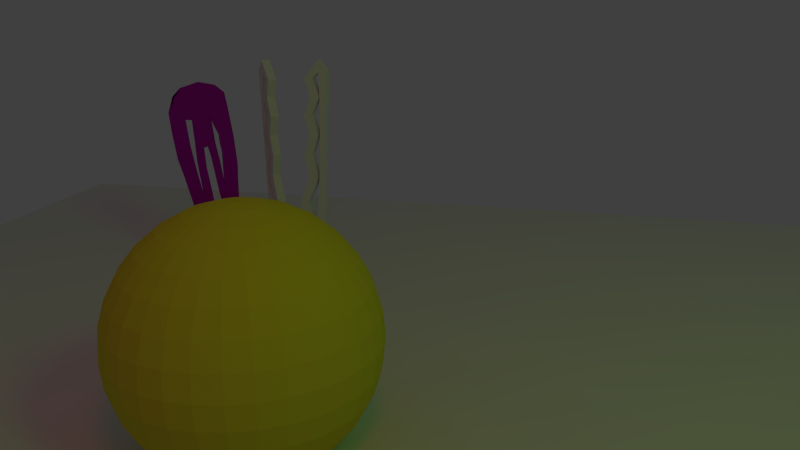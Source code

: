 # Source: szene8.blend  (saved by Blender 2.76.0; exported with 4.5.12 LTS)
import bpy
from mathutils import Matrix  # noqa: F401  (used for matrix-valued properties, if any)

bpy.ops.wm.read_factory_settings(use_empty=True)
scene = bpy.context.scene
scene.name = 'Scene'

# ---- collections
col_collection_1 = bpy.data.collections.new('Collection 1'); scene.collection.children.link(col_collection_1)

# ---- materials (node trees are filled in below, after node groups)
mat_material_004 = bpy.data.materials.new('Material.004')
mat_material_004.alpha_threshold = 0.0
mat_material_004.roughness = 0.5
mat_material_003 = bpy.data.materials.new('Material.003')
mat_material_003.alpha_threshold = 0.0
mat_material_003.roughness = 0.5
mat_material_001 = bpy.data.materials.new('Material.001')
mat_material_001.alpha_threshold = 0.0
mat_material_001.diffuse_color = (0.8, 0.6744, 0.05042, 1.0)
mat_material_001.roughness = 0.5
mat_material_000 = bpy.data.materials.new('Material.000')
mat_material_000.alpha_threshold = 0.0
mat_material_000.roughness = 0.5

# ---- material node trees
mat_material_004.use_nodes = True; mat_material_004.node_tree.nodes.clear()
_N = mat_material_004.node_tree.nodes; _L = mat_material_004.node_tree.links
n0 = _N.new('ShaderNodeOutputMaterial'); n0.name = 'Material Output'; n0.location = (300, 300)
n1 = _N.new('ShaderNodeEmission'); n1.name = 'Emission'; n1.location = (10, 300)
n1.inputs[0].default_value = (0.01782, 0.8, 0.005779, 1.0)
n1.inputs[1].default_value = 5.0
_L.new(n1.outputs[0], n0.inputs[0])
n0.is_active_output = True
mat_material_003.use_nodes = True; mat_material_003.node_tree.nodes.clear()
_N = mat_material_003.node_tree.nodes; _L = mat_material_003.node_tree.links
n0 = _N.new('ShaderNodeOutputMaterial'); n0.name = 'Material Output'; n0.location = (300, 300)
n1 = _N.new('ShaderNodeEmission'); n1.name = 'Emission'; n1.location = (10, 300)
n1.inputs[0].default_value = (0.8, 0.03548, 0.0125, 1.0)
n1.inputs[1].default_value = 5.0
_L.new(n1.outputs[0], n0.inputs[0])
n0.is_active_output = True
mat_material_000.use_nodes = True; mat_material_000.node_tree.nodes.clear()
_N = mat_material_000.node_tree.nodes; _L = mat_material_000.node_tree.links
n0 = _N.new('ShaderNodeOutputMaterial'); n0.name = 'Material Output'; n0.location = (300, 300)
n1 = _N.new('ShaderNodeRGB'); n1.name = 'RGB'; n1.location = (-180, 300)
n1.outputs[0].default_value = (0.7874, 0.08396, 0.6914, 1.0)
n2 = _N.new('ShaderNodeBsdfGlass'); n2.name = 'Glass BSDF'; n2.location = (10, 300)
n2.distribution = 'BECKMANN'
n2.inputs[2].default_value = 1.45
n3 = _N.new('ShaderNodeBsdfAnisotropic'); n3.name = 'Glossy BSDF'; n3.location = (100, 200)
n3.distribution = 'GGX'
n3.inputs[1].default_value = 0.4472
_L.new(n2.outputs[0], n0.inputs[0])
_L.new(n1.outputs[0], n2.inputs[0])
_L.new(n3.outputs[0], n0.inputs[1])
n0.is_active_output = True

# ---- world
world_world = bpy.data.worlds.new('World'); scene.world = world_world
world_world.color = (0.05088, 0.05088, 0.05088)
world_world.use_sun_shadow = False
world_world.sun_shadow_jitter_overblur = 0.0
world_world.cycles.sampling_method = 'MANUAL'
world_world.cycles.sample_map_resolution = 256

# ---- cameras
cam_camera = bpy.data.cameras.new('Camera')
cam_camera.clip_end = 100.0
cam_camera.lens = 35.0
cam_camera.sensor_width = 32.0
cam_camera.sensor_height = 18.0
cam_camera.ortho_scale = 7.314
cam_camera.dof.focus_distance = 0.0

# ---- meshes
me_plane_006 = bpy.data.meshes.new('Plane.006')
me_plane_006.from_pydata([(-1.0, -1.0, 0.0), (1.0, -0.1683, -0.08393), (-1.0, -0.1871, 0.0), (1.0, -0.1683, 0.0), (-0.8985, -0.2743, 0.0), (1.0, -0.1011, 0.0), (-0.822, -0.04363, 2.384e-07), (-0.6462, -0.09715, 2.384e-07), (-0.4606, -0.0269, -2.384e-07), (-0.2725, -0.07968, 0.0), (-0.08074, -0.01265, 0.0), (0.1313, -0.05672, 2.384e-07), (0.3903, 0.04699, -2.384e-07), (0.5975, -0.003609, -2.384e-07), (0.7923, 0.1171, -2.384e-07), (0.8918, 0.03192, -2.384e-07), (0.6861, -0.05953, 2.384e-07), (0.6287, -0.1009, -2.384e-07), (0.3978, -0.03651, 0.0), (0.2042, -0.1291, 2.384e-07), (0.1366, -0.1459, 0.0), (-0.09168, -0.09985, -2.384e-07), (-0.2796, -0.1652, 4.768e-07), (-0.4816, -0.1105, 4.768e-07), (-0.6509, -0.1878, 0.0), (-0.8245, -0.124, 0.0), (-0.8876, -0.1913, 0.0), (-0.5099, -0.1917, 0.0), (0.0093, -0.1719, 0.0), (0.8924, -0.1008, 0.0), (-0.8985, -0.2743, -0.08393), (-1.0, -0.1871, -0.08393), (1.0, -0.1011, -0.08393), (-0.822, -0.04363, -0.08393), (-0.6462, -0.09715, -0.08393), (-0.4606, -0.0269, -0.08393), (-0.2725, -0.07968, -0.08393), (-0.08074, -0.01265, -0.08393), (0.1313, -0.05672, -0.08393), (0.3903, 0.04699, -0.08393), (0.5975, -0.003609, -0.08393), (0.7923, 0.1171, -0.08393), (0.8918, 0.03192, -0.08393), (0.6861, -0.05953, -0.08393), (0.6287, -0.1009, -0.08393), (0.3978, -0.03651, -0.08393), (0.2042, -0.1291, -0.08393), (0.1366, -0.1459, -0.08393), (-0.09168, -0.09985, -0.08393), (-0.2796, -0.1652, -0.08393), (-0.4816, -0.1105, -0.08393), (-0.6509, -0.1878, -0.08393), (-0.8245, -0.124, -0.08393), (-0.8876, -0.1913, -0.08393), (-0.5099, -0.1917, -0.08393), (0.0093, -0.1719, -0.08393), (0.8924, -0.1008, -0.08393)], [], [(2, 6, 7, 8, 9, 10, 11, 12, 13, 14, 15, 16, 17, 18, 19, 20, 21, 22, 23, 24, 25, 26, 27, 28, 29, 5, 3, 4), (31, 30, 1, 32, 56, 55, 54, 53, 52, 51, 50, 49, 48, 47, 46, 45, 44, 43, 42, 41, 40, 39, 38, 37, 36, 35, 34, 33), (10, 9, 36, 37), (24, 23, 50, 51), (11, 10, 37, 38), (25, 24, 51, 52), (12, 11, 38, 39), (26, 25, 52, 53), (13, 12, 39, 40), (27, 26, 53, 54), (14, 13, 40, 41), (28, 27, 54, 55), (15, 14, 41, 42), (29, 28, 55, 56), (16, 15, 42, 43), (4, 3, 1, 30), (5, 29, 56, 32), (17, 16, 43, 44), (2, 4, 30, 31), (18, 17, 44, 45), (3, 5, 32, 1), (19, 18, 45, 46), (6, 2, 31, 33), (20, 19, 46, 47), (7, 6, 33, 34), (21, 20, 47, 48), (8, 7, 34, 35), (22, 21, 48, 49), (9, 8, 35, 36), (23, 22, 49, 50)])
me_plane_006.use_remesh_preserve_volume = False
me_plane_006.use_remesh_preserve_attributes = False
me_plane_006.use_mirror_vertex_groups = False
me_plane_006.update()
me_plane_002 = bpy.data.meshes.new('Plane.002')
me_plane_002.from_pydata([(-1.0, -1.0, 0.0), (1.0, -1.0, 0.0), (-1.0, 1.0, 0.0), (1.0, 1.0, 0.0)], [], [(0, 1, 3, 2)])
me_plane_002.materials.append(mat_material_004)
me_plane_002.use_remesh_preserve_volume = False
me_plane_002.use_remesh_preserve_attributes = False
me_plane_002.use_mirror_vertex_groups = False
me_plane_002.update()
me_plane_001 = bpy.data.meshes.new('Plane.001')
me_plane_001.from_pydata([(-1.0, -1.0, 0.0), (1.0, -1.0, 0.0), (-1.0, 1.0, 0.0), (1.0, 1.0, 0.0)], [], [(0, 1, 3, 2)])
me_plane_001.materials.append(mat_material_003)
me_plane_001.use_remesh_preserve_volume = False
me_plane_001.use_remesh_preserve_attributes = False
me_plane_001.use_mirror_vertex_groups = False
me_plane_001.update()
me_sphere = bpy.data.meshes.new('Sphere')
me_sphere.from_pydata([(-0.1951, 0.0, 0.9808), (-0.3827, 0.0, 0.9239), (-0.5556, 0.0, 0.8315), (-0.7071, 0.0, 0.7071), (-0.8315, 0.0, 0.5556), (-0.9239, 0.0, 0.3827), (-0.9808, 0.0, 0.1951), (-1.0, 0.0, 7.55e-08), (-0.9808, 0.0, -0.1951), (-0.9239, 0.0, -0.3827), (-0.8315, 0.0, -0.5556), (-0.7071, 0.0, -0.7071), (-0.5556, 0.0, -0.8315), (-0.3827, 0.0, -0.9239), (-0.1951, 0.0, -0.9808), (-0.1913, 0.03806, 0.9808), (-0.3753, 0.07466, 0.9239), (-0.5449, 0.1084, 0.8315), (-0.6935, 0.1379, 0.7071), (-0.8155, 0.1622, 0.5556), (-0.9061, 0.1802, 0.3827), (-0.9619, 0.1913, 0.1951), (-0.9808, 0.1951, 7.55e-08), (-0.9619, 0.1913, -0.1951), (-0.9061, 0.1802, -0.3827), (-0.8155, 0.1622, -0.5556), (-0.6935, 0.1379, -0.7071), (-0.5449, 0.1084, -0.8315), (-0.3753, 0.07466, -0.9239), (-0.1913, 0.03806, -0.9808), (-0.1802, 0.07466, 0.9808), (-0.3536, 0.1464, 0.9239), (-0.5133, 0.2126, 0.8315), (-0.6533, 0.2706, 0.7071), (-0.7682, 0.3182, 0.5556), (-0.8536, 0.3536, 0.3827), (-0.9061, 0.3753, 0.1951), (-0.9239, 0.3827, 7.55e-08), (-0.9061, 0.3753, -0.1951), (-0.8536, 0.3536, -0.3827), (-0.7682, 0.3182, -0.5556), (-0.6533, 0.2706, -0.7071), (-0.5133, 0.2126, -0.8315), (-0.3536, 0.1464, -0.9239), (-0.1802, 0.07466, -0.9808), (-0.1622, 0.1084, 0.9808), (-0.3182, 0.2126, 0.9239), (-0.4619, 0.3087, 0.8315), (-0.5879, 0.3928, 0.7071), (-0.6913, 0.4619, 0.5556), (-0.7682, 0.5133, 0.3827), (-0.8155, 0.5449, 0.1951), (-0.8315, 0.5556, 7.55e-08), (-0.8155, 0.5449, -0.1951), (-0.7682, 0.5133, -0.3827), (-0.6913, 0.4619, -0.5556), (-0.5879, 0.3928, -0.7071), (-0.4619, 0.3087, -0.8315), (-0.3182, 0.2126, -0.9239), (-0.1622, 0.1084, -0.9808), (-0.1379, 0.1379, 0.9808), (-0.2706, 0.2706, 0.9239), (-0.3928, 0.3928, 0.8315), (-0.5, 0.5, 0.7071), (-0.5879, 0.5879, 0.5556), (-0.6533, 0.6533, 0.3827), (-0.6935, 0.6935, 0.1951), (-0.7071, 0.7071, 7.55e-08), (-0.6935, 0.6935, -0.1951), (-0.6533, 0.6533, -0.3827), (-0.5879, 0.5879, -0.5556), (-0.5, 0.5, -0.7071), (-0.3928, 0.3928, -0.8315), (-0.2706, 0.2706, -0.9239), (-0.1379, 0.1379, -0.9808), (-0.1084, 0.1622, 0.9808), (-0.2126, 0.3182, 0.9239), (-0.3087, 0.4619, 0.8315), (-0.3928, 0.5879, 0.7071), (-0.4619, 0.6913, 0.5556), (-0.5133, 0.7682, 0.3827), (-0.5449, 0.8155, 0.1951), (-0.5556, 0.8315, 7.55e-08), (-0.5449, 0.8155, -0.1951), (-0.5133, 0.7682, -0.3827), (-0.4619, 0.6913, -0.5556), (-0.3928, 0.5879, -0.7071), (-0.3087, 0.4619, -0.8315), (-0.2126, 0.3182, -0.9239), (-0.1084, 0.1622, -0.9808), (-0.07466, 0.1802, 0.9808), (-0.1464, 0.3536, 0.9239), (-0.2126, 0.5133, 0.8315), (-0.2706, 0.6533, 0.7071), (-0.3182, 0.7682, 0.5556), (-0.3536, 0.8536, 0.3827), (-0.3753, 0.9061, 0.1951), (-0.3827, 0.9239, 7.55e-08), (-0.3753, 0.9061, -0.1951), (-0.3536, 0.8536, -0.3827), (-0.3182, 0.7682, -0.5556), (-0.2706, 0.6533, -0.7071), (-0.2126, 0.5133, -0.8315), (-0.1464, 0.3536, -0.9239), (-0.07466, 0.1802, -0.9808), (-0.03806, 0.1913, 0.9808), (-0.07466, 0.3753, 0.9239), (-0.1084, 0.5449, 0.8315), (-0.1379, 0.6935, 0.7071), (-0.1622, 0.8155, 0.5556), (-0.1802, 0.9061, 0.3827), (-0.1913, 0.9619, 0.1951), (-0.1951, 0.9808, 7.55e-08), (-0.1913, 0.9619, -0.1951), (-0.1802, 0.9061, -0.3827), (-0.1622, 0.8155, -0.5556), (-0.1379, 0.6935, -0.7071), (-0.1084, 0.5449, -0.8315), (-0.07466, 0.3753, -0.9239), (-0.03806, 0.1913, -0.9808), (3.266e-07, 0.1951, 0.9808), (3.192e-07, 0.3827, 0.9239), (3.117e-07, 0.5556, 0.8315), (3.192e-07, 0.7071, 0.7071), (3.341e-07, 0.8315, 0.5556), (2.745e-07, 0.9239, 0.3827), (3.937e-07, 0.9808, 0.1951), (3.788e-07, 1.0, 7.55e-08), (3.937e-07, 0.9808, -0.1951), (2.298e-07, 0.9239, -0.3827), (3.341e-07, 0.8315, -0.5556), (3.192e-07, 0.7071, -0.7071), (3.415e-07, 0.5556, -0.8315), (3.043e-07, 0.3827, -0.9239), (3.08e-07, 0.1951, -0.9808), (0.03806, 0.1913, 0.9808), (0.07466, 0.3753, 0.9239), (0.1084, 0.5449, 0.8315), (0.138, 0.6935, 0.7071), (0.1622, 0.8155, 0.5556), (0.1802, 0.9061, 0.3827), (0.1913, 0.9619, 0.1951), (0.1951, 0.9808, 7.55e-08), (0.1913, 0.9619, -0.1951), (0.1802, 0.9061, -0.3827), (0.1622, 0.8155, -0.5556), (0.138, 0.6935, -0.7071), (0.1084, 0.5449, -0.8315), (0.07466, 0.3753, -0.9239), (0.03806, 0.1913, -0.9808), (0.07466, 0.1802, 0.9808), (0.1464, 0.3536, 0.9239), (0.2126, 0.5133, 0.8315), (0.2706, 0.6533, 0.7071), (0.3182, 0.7682, 0.5556), (0.3536, 0.8536, 0.3827), (0.3753, 0.9061, 0.1951), (0.3827, 0.9239, 7.55e-08), (0.3753, 0.9061, -0.1951), (0.3536, 0.8536, -0.3827), (0.3182, 0.7682, -0.5556), (0.2706, 0.6533, -0.7071), (0.2126, 0.5133, -0.8315), (0.1464, 0.3536, -0.9239), (0.07466, 0.1802, -0.9808), (0.1084, 0.1622, 0.9808), (0.2126, 0.3182, 0.9239), (0.3087, 0.4619, 0.8315), (0.3928, 0.5879, 0.7071), (0.4619, 0.6913, 0.5556), (0.5133, 0.7682, 0.3827), (0.5449, 0.8155, 0.1951), (0.5556, 0.8315, 7.55e-08), (0.5449, 0.8155, -0.1951), (0.5133, 0.7682, -0.3827), (0.4619, 0.6913, -0.5556), (0.3928, 0.5879, -0.7071), (0.3087, 0.4619, -0.8315), (0.2126, 0.3182, -0.9239), (0.1084, 0.1622, -0.9808), (0.138, 0.1379, 0.9808), (0.2706, 0.2706, 0.9239), (0.3928, 0.3928, 0.8315), (0.5, 0.5, 0.7071), (0.5879, 0.5879, 0.5556), (0.6533, 0.6533, 0.3827), (0.6935, 0.6935, 0.1951), (0.7071, 0.7071, 7.55e-08), (0.6935, 0.6935, -0.1951), (0.6533, 0.6533, -0.3827), (0.5879, 0.5879, -0.5556), (0.5, 0.5, -0.7071), (0.3928, 0.3928, -0.8315), (0.2706, 0.2706, -0.9239), (0.138, 0.1379, -0.9808), (0.1622, 0.1084, 0.9808), (0.3182, 0.2126, 0.9239), (0.4619, 0.3087, 0.8315), (0.5879, 0.3928, 0.7071), (0.6913, 0.4619, 0.5556), (0.7682, 0.5133, 0.3827), (0.8155, 0.5449, 0.1951), (0.8315, 0.5556, 7.55e-08), (0.8155, 0.5449, -0.1951), (0.7682, 0.5133, -0.3827), (0.6913, 0.4619, -0.5556), (0.5879, 0.3928, -0.7071), (0.4619, 0.3087, -0.8315), (0.3182, 0.2126, -0.9239), (0.1622, 0.1084, -0.9808), (0.1802, 0.07466, 0.9808), (0.3536, 0.1464, 0.9239), (0.5133, 0.2126, 0.8315), (0.6533, 0.2706, 0.7071), (0.7682, 0.3182, 0.5556), (0.8536, 0.3536, 0.3827), (0.9061, 0.3753, 0.1951), (0.9239, 0.3827, 7.55e-08), (0.9061, 0.3753, -0.1951), (0.8536, 0.3536, -0.3827), (0.7682, 0.3182, -0.5556), (0.6533, 0.2706, -0.7071), (0.5133, 0.2126, -0.8315), (0.3536, 0.1464, -0.9239), (0.1802, 0.07466, -0.9808), (0.1913, 0.03806, 0.9808), (0.3753, 0.07466, 0.9239), (0.5449, 0.1084, 0.8315), (0.6935, 0.1379, 0.7071), (0.8155, 0.1622, 0.5556), (0.9061, 0.1802, 0.3827), (0.9619, 0.1913, 0.1951), (0.9808, 0.1951, 7.55e-08), (0.9619, 0.1913, -0.1951), (0.9061, 0.1802, -0.3827), (0.8155, 0.1622, -0.5556), (0.6935, 0.1379, -0.7071), (0.5449, 0.1084, -0.8315), (0.3753, 0.07466, -0.9239), (0.1913, 0.03806, -0.9808), (0.1951, -7.212e-09, 0.9808), (0.3827, 4.122e-08, 0.9239), (0.5556, 2.632e-08, 0.8315), (0.7071, -2.584e-08, 0.7071), (0.8315, -8.544e-08, 0.5556), (0.9239, 6.357e-08, 0.3827), (0.9808, -8.544e-08, 0.1951), (1.0, -1.003e-07, 7.55e-08), (0.9808, -8.544e-08, -0.1951), (0.9239, 6.357e-08, -0.3827), (0.8315, -8.544e-08, -0.5556), (0.7071, -2.584e-08, -0.7071), (0.5556, -1.094e-08, -0.8315), (0.3827, 3.964e-09, -0.9239), (0.1951, 3.964e-09, -0.9808), (0.1913, -0.03806, 0.9808), (0.3753, -0.07466, 0.9239), (0.5449, -0.1084, 0.8315), (0.6935, -0.1379, 0.7071), (0.8155, -0.1622, 0.5556), (0.9061, -0.1802, 0.3827), (0.9619, -0.1913, 0.1951), (0.9808, -0.1951, 7.55e-08), (0.9619, -0.1913, -0.1951), (0.9061, -0.1802, -0.3827), (0.8155, -0.1622, -0.5556), (0.6935, -0.1379, -0.7071), (0.5449, -0.1084, -0.8315), (0.3753, -0.07466, -0.9239), (0.1913, -0.03806, -0.9808), (0.1802, -0.07466, 0.9808), (0.3536, -0.1464, 0.9239), (0.5133, -0.2126, 0.8315), (0.6533, -0.2706, 0.7071), (0.7682, -0.3182, 0.5556), (0.8536, -0.3536, 0.3827), (0.9061, -0.3753, 0.1951), (0.9239, -0.3827, 7.55e-08), (0.9061, -0.3753, -0.1951), (0.8536, -0.3536, -0.3827), (0.7682, -0.3182, -0.5556), (0.6533, -0.2706, -0.7071), (0.5133, -0.2126, -0.8315), (0.3536, -0.1464, -0.9239), (0.1802, -0.07466, -0.9808), (0.1622, -0.1084, 0.9808), (0.3182, -0.2126, 0.9239), (0.4619, -0.3087, 0.8315), (0.5879, -0.3928, 0.7071), (0.6913, -0.4619, 0.5556), (0.7682, -0.5133, 0.3827), (0.8155, -0.5449, 0.1951), (0.8315, -0.5556, 7.55e-08), (0.8155, -0.5449, -0.1951), (0.7682, -0.5133, -0.3827), (0.6913, -0.4619, -0.5556), (0.5879, -0.3928, -0.7071), (0.4619, -0.3087, -0.8315), (0.3182, -0.2126, -0.9239), (0.1622, -0.1084, -0.9808), (0.138, -0.1379, 0.9808), (0.2706, -0.2706, 0.9239), (0.3928, -0.3928, 0.8315), (0.5, -0.5, 0.7071), (0.5879, -0.5879, 0.5556), (0.6533, -0.6533, 0.3827), (0.6935, -0.6935, 0.1951), (0.7071, -0.7071, 7.55e-08), (0.6935, -0.6935, -0.1951), (0.6533, -0.6533, -0.3827), (0.5879, -0.5879, -0.5556), (0.5, -0.5, -0.7071), (0.3928, -0.3928, -0.8315), (0.2706, -0.2706, -0.9239), (0.1379, -0.1379, -0.9808), (0.1084, -0.1622, 0.9808), (0.2126, -0.3182, 0.9239), (0.3087, -0.4619, 0.8315), (0.3928, -0.5879, 0.7071), (0.4619, -0.6913, 0.5556), (0.5133, -0.7682, 0.3827), (0.5449, -0.8155, 0.1951), (0.5556, -0.8315, 7.55e-08), (0.5449, -0.8155, -0.1951), (0.5133, -0.7682, -0.3827), (0.4619, -0.6913, -0.5556), (0.3928, -0.5879, -0.7071), (0.3087, -0.4619, -0.8315), (0.2126, -0.3182, -0.9239), (0.1084, -0.1622, -0.9808), (3.258e-07, 0.0, -1.0), (0.07466, -0.1802, 0.9808), (0.1464, -0.3536, 0.9239), (0.2126, -0.5133, 0.8315), (0.2706, -0.6533, 0.7071), (0.3182, -0.7682, 0.5556), (0.3536, -0.8536, 0.3827), (0.3753, -0.9061, 0.1951), (0.3827, -0.9239, 7.55e-08), (0.3753, -0.9061, -0.1951), (0.3536, -0.8536, -0.3827), (0.3182, -0.7682, -0.5556), (0.2706, -0.6533, -0.7071), (0.2126, -0.5133, -0.8315), (0.1464, -0.3536, -0.9239), (0.07466, -0.1802, -0.9808), (0.03806, -0.1913, 0.9808), (0.07466, -0.3753, 0.9239), (0.1084, -0.5449, 0.8315), (0.1379, -0.6935, 0.7071), (0.1622, -0.8155, 0.5556), (0.1802, -0.9061, 0.3827), (0.1913, -0.9619, 0.1951), (0.1951, -0.9808, 7.55e-08), (0.1913, -0.9619, -0.1951), (0.1802, -0.9061, -0.3827), (0.1622, -0.8155, -0.5556), (0.1379, -0.6935, -0.7071), (0.1084, -0.5449, -0.8315), (0.07466, -0.3753, -0.9239), (0.03806, -0.1913, -0.9808), (3.117e-07, -0.1951, 0.9808), (2.819e-07, -0.3827, 0.9239), (2.819e-07, -0.5556, 0.8315), (1.851e-07, -0.7071, 0.7071), (1.404e-07, -0.8315, 0.5556), (3.192e-07, -0.9239, 0.3827), (9.567e-08, -0.9808, 0.1951), (1.404e-07, -1.0, 7.55e-08), (9.567e-08, -0.9808, -0.1951), (3.192e-07, -0.9239, -0.3827), (1.404e-07, -0.8315, -0.5556), (1.851e-07, -0.7071, -0.7071), (2.596e-07, -0.5556, -0.8315), (2.521e-07, -0.3827, -0.9239), (3.155e-07, -0.1951, -0.9808), (-0.03806, -0.1913, 0.9808), (-0.07466, -0.3753, 0.9239), (-0.1084, -0.5449, 0.8315), (-0.1379, -0.6935, 0.7071), (-0.1622, -0.8155, 0.5556), (-0.1802, -0.9061, 0.3827), (-0.1913, -0.9619, 0.1951), (-0.1951, -0.9808, 7.55e-08), (-0.1913, -0.9619, -0.1951), (-0.1802, -0.9061, -0.3827), (-0.1622, -0.8155, -0.5556), (-0.1379, -0.6935, -0.7071), (-0.1084, -0.5449, -0.8315), (-0.07466, -0.3753, -0.9239), (-0.03806, -0.1913, -0.9808), (-0.07466, -0.1802, 0.9808), (-0.1464, -0.3536, 0.9239), (-0.2126, -0.5133, 0.8315), (-0.2706, -0.6533, 0.7071), (-0.3182, -0.7682, 0.5556), (-0.3536, -0.8536, 0.3827), (-0.3753, -0.9061, 0.1951), (-0.3827, -0.9239, 7.55e-08), (-0.3753, -0.9061, -0.1951), (-0.3536, -0.8536, -0.3827), (-0.3182, -0.7682, -0.5556), (-0.2706, -0.6533, -0.7071), (-0.2126, -0.5133, -0.8315), (-0.1464, -0.3536, -0.9239), (-0.07466, -0.1802, -0.9808), (-0.1084, -0.1622, 0.9808), (-0.2126, -0.3182, 0.9239), (-0.3087, -0.4619, 0.8315), (-0.3928, -0.5879, 0.7071), (-0.4619, -0.6913, 0.5556), (-0.5133, -0.7682, 0.3827), (-0.5449, -0.8155, 0.1951), (-0.5556, -0.8315, 7.55e-08), (-0.5449, -0.8155, -0.1951), (-0.5133, -0.7682, -0.3827), (-0.4619, -0.6913, -0.5556), (-0.3928, -0.5879, -0.7071), (-0.3087, -0.4619, -0.8315), (-0.2126, -0.3182, -0.9239), (-0.1084, -0.1622, -0.9808), (-0.1379, -0.1379, 0.9808), (-0.2706, -0.2706, 0.9239), (-0.3928, -0.3928, 0.8315), (-0.5, -0.5, 0.7071), (-0.5879, -0.5879, 0.5556), (-0.6533, -0.6533, 0.3827), (-0.6935, -0.6935, 0.1951), (-0.7071, -0.7071, 7.55e-08), (-0.6935, -0.6935, -0.1951), (-0.6533, -0.6533, -0.3827), (-0.5879, -0.5879, -0.5556), (-0.5, -0.5, -0.7071), (-0.3928, -0.3928, -0.8315), (-0.2706, -0.2706, -0.9239), (-0.1379, -0.1379, -0.9808), (-0.1622, -0.1084, 0.9808), (-0.3182, -0.2126, 0.9239), (-0.4619, -0.3087, 0.8315), (-0.5879, -0.3928, 0.7071), (-0.6913, -0.4619, 0.5556), (-0.7682, -0.5133, 0.3827), (-0.8155, -0.5449, 0.1951), (-0.8315, -0.5556, 7.55e-08), (-0.8155, -0.5449, -0.1951), (-0.7682, -0.5133, -0.3827), (-0.6913, -0.4619, -0.5556), (-0.5879, -0.3928, -0.7071), (-0.4619, -0.3087, -0.8315), (-0.3182, -0.2126, -0.9239), (-0.1622, -0.1084, -0.9808), (2.48e-08, -1.247e-07, 1.0), (-0.1802, -0.07466, 0.9808), (-0.3536, -0.1464, 0.9239), (-0.5133, -0.2126, 0.8315), (-0.6533, -0.2706, 0.7071), (-0.7682, -0.3182, 0.5556), (-0.8536, -0.3536, 0.3827), (-0.9061, -0.3753, 0.1951), (-0.9239, -0.3827, 7.55e-08), (-0.9061, -0.3753, -0.1951), (-0.8536, -0.3536, -0.3827), (-0.7682, -0.3182, -0.5556), (-0.6533, -0.2706, -0.7071), (-0.5133, -0.2126, -0.8315), (-0.3536, -0.1464, -0.9239), (-0.1802, -0.07466, -0.9808), (-0.1913, -0.03806, 0.9808), (-0.3753, -0.07466, 0.9239), (-0.5449, -0.1084, 0.8315), (-0.6935, -0.1379, 0.7071), (-0.8155, -0.1622, 0.5556), (-0.9061, -0.1802, 0.3827), (-0.9619, -0.1913, 0.1951), (-0.9808, -0.1951, 7.55e-08), (-0.9619, -0.1913, -0.1951), (-0.9061, -0.1802, -0.3827), (-0.8155, -0.1622, -0.5556), (-0.6935, -0.1379, -0.7071), (-0.5449, -0.1084, -0.8315), (-0.3753, -0.07466, -0.9239), (-0.1913, -0.03806, -0.9808)], [], [(6, 5, 20, 21), (14, 13, 28, 29), (7, 6, 21, 22), (8, 7, 22, 23), (1, 0, 15, 16), (9, 8, 23, 24), (2, 1, 16, 17), (10, 9, 24, 25), (3, 2, 17, 18), (11, 10, 25, 26), (4, 3, 18, 19), (12, 11, 26, 27), (5, 4, 19, 20), (13, 12, 27, 28), (20, 19, 34, 35), (28, 27, 42, 43), (21, 20, 35, 36), (29, 28, 43, 44), (22, 21, 36, 37), (23, 22, 37, 38), (16, 15, 30, 31), (24, 23, 38, 39), (17, 16, 31, 32), (25, 24, 39, 40), (18, 17, 32, 33), (26, 25, 40, 41), (19, 18, 33, 34), (27, 26, 41, 42), (39, 38, 53, 54), (32, 31, 46, 47), (40, 39, 54, 55), (33, 32, 47, 48), (41, 40, 55, 56), (34, 33, 48, 49), (42, 41, 56, 57), (35, 34, 49, 50), (43, 42, 57, 58), (36, 35, 50, 51), (44, 43, 58, 59), (37, 36, 51, 52), (38, 37, 52, 53), (31, 30, 45, 46), (58, 57, 72, 73), (51, 50, 65, 66), (59, 58, 73, 74), (52, 51, 66, 67), (53, 52, 67, 68), (46, 45, 60, 61), (54, 53, 68, 69), (47, 46, 61, 62), (55, 54, 69, 70), (48, 47, 62, 63), (56, 55, 70, 71), (49, 48, 63, 64), (57, 56, 71, 72), (50, 49, 64, 65), (62, 61, 76, 77), (70, 69, 84, 85), (63, 62, 77, 78), (71, 70, 85, 86), (64, 63, 78, 79), (72, 71, 86, 87), (65, 64, 79, 80), (73, 72, 87, 88), (66, 65, 80, 81), (74, 73, 88, 89), (67, 66, 81, 82), (68, 67, 82, 83), (61, 60, 75, 76), (69, 68, 83, 84), (81, 80, 95, 96), (89, 88, 103, 104), (82, 81, 96, 97), (83, 82, 97, 98), (76, 75, 90, 91), (84, 83, 98, 99), (77, 76, 91, 92), (85, 84, 99, 100), (78, 77, 92, 93), (86, 85, 100, 101), (79, 78, 93, 94), (87, 86, 101, 102), (80, 79, 94, 95), (88, 87, 102, 103), (100, 99, 114, 115), (93, 92, 107, 108), (101, 100, 115, 116), (94, 93, 108, 109), (102, 101, 116, 117), (95, 94, 109, 110), (103, 102, 117, 118), (96, 95, 110, 111), (104, 103, 118, 119), (97, 96, 111, 112), (98, 97, 112, 113), (91, 90, 105, 106), (99, 98, 113, 114), (92, 91, 106, 107), (119, 118, 133, 134), (112, 111, 126, 127), (113, 112, 127, 128), (106, 105, 120, 121), (114, 113, 128, 129), (107, 106, 121, 122), (115, 114, 129, 130), (108, 107, 122, 123), (116, 115, 130, 131), (109, 108, 123, 124), (117, 116, 131, 132), (110, 109, 124, 125), (118, 117, 132, 133), (111, 110, 125, 126), (131, 130, 145, 146), (124, 123, 138, 139), (132, 131, 146, 147), (125, 124, 139, 140), (133, 132, 147, 148), (126, 125, 140, 141), (134, 133, 148, 149), (127, 126, 141, 142), (128, 127, 142, 143), (121, 120, 135, 136), (129, 128, 143, 144), (122, 121, 136, 137), (130, 129, 144, 145), (123, 122, 137, 138), (143, 142, 157, 158), (136, 135, 150, 151), (144, 143, 158, 159), (137, 136, 151, 152), (145, 144, 159, 160), (138, 137, 152, 153), (146, 145, 160, 161), (139, 138, 153, 154), (147, 146, 161, 162), (140, 139, 154, 155), (148, 147, 162, 163), (141, 140, 155, 156), (149, 148, 163, 164), (142, 141, 156, 157), (154, 153, 168, 169), (162, 161, 176, 177), (155, 154, 169, 170), (163, 162, 177, 178), (156, 155, 170, 171), (164, 163, 178, 179), (157, 156, 171, 172), (158, 157, 172, 173), (151, 150, 165, 166), (159, 158, 173, 174), (152, 151, 166, 167), (160, 159, 174, 175), (153, 152, 167, 168), (161, 160, 175, 176), (173, 172, 187, 188), (166, 165, 180, 181), (174, 173, 188, 189), (167, 166, 181, 182), (175, 174, 189, 190), (168, 167, 182, 183), (176, 175, 190, 191), (169, 168, 183, 184), (177, 176, 191, 192), (170, 169, 184, 185), (178, 177, 192, 193), (171, 170, 185, 186), (179, 178, 193, 194), (172, 171, 186, 187), (192, 191, 206, 207), (185, 184, 199, 200), (193, 192, 207, 208), (186, 185, 200, 201), (194, 193, 208, 209), (187, 186, 201, 202), (188, 187, 202, 203), (181, 180, 195, 196), (189, 188, 203, 204), (182, 181, 196, 197), (190, 189, 204, 205), (183, 182, 197, 198), (191, 190, 205, 206), (184, 183, 198, 199), (196, 195, 210, 211), (204, 203, 218, 219), (197, 196, 211, 212), (205, 204, 219, 220), (198, 197, 212, 213), (206, 205, 220, 221), (199, 198, 213, 214), (207, 206, 221, 222), (200, 199, 214, 215), (208, 207, 222, 223), (201, 200, 215, 216), (209, 208, 223, 224), (202, 201, 216, 217), (203, 202, 217, 218), (215, 214, 229, 230), (223, 222, 237, 238), (216, 215, 230, 231), (224, 223, 238, 239), (217, 216, 231, 232), (218, 217, 232, 233), (211, 210, 225, 226), (219, 218, 233, 234), (212, 211, 226, 227), (220, 219, 234, 235), (213, 212, 227, 228), (221, 220, 235, 236), (214, 213, 228, 229), (222, 221, 236, 237), (234, 233, 248, 249), (227, 226, 241, 242), (235, 234, 249, 250), (228, 227, 242, 243), (236, 235, 250, 251), (229, 228, 243, 244), (237, 236, 251, 252), (230, 229, 244, 245), (238, 237, 252, 253), (231, 230, 245, 246), (239, 238, 253, 254), (232, 231, 246, 247), (233, 232, 247, 248), (226, 225, 240, 241), (253, 252, 267, 268), (246, 245, 260, 261), (254, 253, 268, 269), (247, 246, 261, 262), (248, 247, 262, 263), (241, 240, 255, 256), (249, 248, 263, 264), (242, 241, 256, 257), (250, 249, 264, 265), (243, 242, 257, 258), (251, 250, 265, 266), (244, 243, 258, 259), (252, 251, 266, 267), (245, 244, 259, 260), (265, 264, 279, 280), (258, 257, 272, 273), (266, 265, 280, 281), (259, 258, 273, 274), (267, 266, 281, 282), (260, 259, 274, 275), (268, 267, 282, 283), (261, 260, 275, 276), (269, 268, 283, 284), (262, 261, 276, 277), (263, 262, 277, 278), (256, 255, 270, 271), (264, 263, 278, 279), (257, 256, 271, 272), (284, 283, 298, 299), (277, 276, 291, 292), (278, 277, 292, 293), (271, 270, 285, 286), (279, 278, 293, 294), (272, 271, 286, 287), (280, 279, 294, 295), (273, 272, 287, 288), (281, 280, 295, 296), (274, 273, 288, 289), (282, 281, 296, 297), (275, 274, 289, 290), (283, 282, 297, 298), (276, 275, 290, 291), (288, 287, 302, 303), (296, 295, 310, 311), (289, 288, 303, 304), (297, 296, 311, 312), (290, 289, 304, 305), (298, 297, 312, 313), (291, 290, 305, 306), (299, 298, 313, 314), (292, 291, 306, 307), (293, 292, 307, 308), (286, 285, 300, 301), (294, 293, 308, 309), (287, 286, 301, 302), (295, 294, 309, 310), (307, 306, 321, 322), (308, 307, 322, 323), (301, 300, 315, 316), (309, 308, 323, 324), (302, 301, 316, 317), (310, 309, 324, 325), (303, 302, 317, 318), (311, 310, 325, 326), (304, 303, 318, 319), (312, 311, 326, 327), (305, 304, 319, 320), (313, 312, 327, 328), (306, 305, 320, 321), (314, 313, 328, 329), (326, 325, 341, 342), (319, 318, 334, 335), (327, 326, 342, 343), (320, 319, 335, 336), (328, 327, 343, 344), (321, 320, 336, 337), (329, 328, 344, 345), (322, 321, 337, 338), (323, 322, 338, 339), (316, 315, 331, 332), (324, 323, 339, 340), (317, 316, 332, 333), (325, 324, 340, 341), (318, 317, 333, 334), (339, 338, 353, 354), (332, 331, 346, 347), (340, 339, 354, 355), (333, 332, 347, 348), (341, 340, 355, 356), (334, 333, 348, 349), (342, 341, 356, 357), (335, 334, 349, 350), (343, 342, 357, 358), (336, 335, 350, 351), (344, 343, 358, 359), (337, 336, 351, 352), (345, 344, 359, 360), (338, 337, 352, 353), (350, 349, 364, 365), (358, 357, 372, 373), (351, 350, 365, 366), (359, 358, 373, 374), (352, 351, 366, 367), (360, 359, 374, 375), (353, 352, 367, 368), (354, 353, 368, 369), (347, 346, 361, 362), (355, 354, 369, 370), (348, 347, 362, 363), (356, 355, 370, 371), (349, 348, 363, 364), (357, 356, 371, 372), (369, 368, 383, 384), (362, 361, 376, 377), (370, 369, 384, 385), (363, 362, 377, 378), (371, 370, 385, 386), (364, 363, 378, 379), (372, 371, 386, 387), (365, 364, 379, 380), (373, 372, 387, 388), (366, 365, 380, 381), (374, 373, 388, 389), (367, 366, 381, 382), (375, 374, 389, 390), (368, 367, 382, 383), (388, 387, 402, 403), (381, 380, 395, 396), (389, 388, 403, 404), (382, 381, 396, 397), (390, 389, 404, 405), (383, 382, 397, 398), (384, 383, 398, 399), (377, 376, 391, 392), (385, 384, 399, 400), (378, 377, 392, 393), (386, 385, 400, 401), (379, 378, 393, 394), (387, 386, 401, 402), (380, 379, 394, 395), (400, 399, 414, 415), (393, 392, 407, 408), (401, 400, 415, 416), (394, 393, 408, 409), (402, 401, 416, 417), (395, 394, 409, 410), (403, 402, 417, 418), (396, 395, 410, 411), (404, 403, 418, 419), (397, 396, 411, 412), (405, 404, 419, 420), (398, 397, 412, 413), (399, 398, 413, 414), (392, 391, 406, 407), (419, 418, 433, 434), (412, 411, 426, 427), (420, 419, 434, 435), (413, 412, 427, 428), (414, 413, 428, 429), (407, 406, 421, 422), (415, 414, 429, 430), (408, 407, 422, 423), (416, 415, 430, 431), (409, 408, 423, 424), (417, 416, 431, 432), (410, 409, 424, 425), (418, 417, 432, 433), (411, 410, 425, 426), (423, 422, 437, 438), (431, 430, 445, 446), (424, 423, 438, 439), (432, 431, 446, 447), (425, 424, 439, 440), (433, 432, 447, 448), (426, 425, 440, 441), (434, 433, 448, 449), (427, 426, 441, 442), (435, 434, 449, 450), (428, 427, 442, 443), (429, 428, 443, 444), (422, 421, 436, 437), (430, 429, 444, 445), (442, 441, 457, 458), (450, 449, 465, 466), (443, 442, 458, 459), (444, 443, 459, 460), (437, 436, 452, 453), (445, 444, 460, 461), (438, 437, 453, 454), (446, 445, 461, 462), (439, 438, 454, 455), (447, 446, 462, 463), (440, 439, 455, 456), (448, 447, 463, 464), (441, 440, 456, 457), (449, 448, 464, 465), (462, 461, 476, 477), (455, 454, 469, 470), (463, 462, 477, 478), (456, 455, 470, 471), (464, 463, 478, 479), (457, 456, 471, 472), (465, 464, 479, 480), (458, 457, 472, 473), (466, 465, 480, 481), (459, 458, 473, 474), (460, 459, 474, 475), (453, 452, 467, 468), (461, 460, 475, 476), (454, 453, 468, 469), (0, 451, 15), (330, 14, 29), (15, 451, 30), (330, 29, 44), (30, 451, 45), (330, 44, 59), (45, 451, 60), (330, 59, 74), (60, 451, 75), (330, 74, 89), (75, 451, 90), (330, 89, 104), (90, 451, 105), (330, 104, 119), (105, 451, 120), (330, 119, 134), (120, 451, 135), (330, 134, 149), (135, 451, 150), (330, 149, 164), (150, 451, 165), (330, 164, 179), (165, 451, 180), (330, 179, 194), (180, 451, 195), (330, 194, 209), (195, 451, 210), (330, 209, 224), (210, 451, 225), (330, 224, 239), (225, 451, 240), (330, 239, 254), (240, 451, 255), (330, 254, 269), (255, 451, 270), (330, 269, 284), (270, 451, 285), (330, 284, 299), (285, 451, 300), (330, 299, 314), (300, 451, 315), (330, 314, 329), (315, 451, 331), (330, 329, 345), (331, 451, 346), (330, 345, 360), (346, 451, 361), (330, 360, 375), (361, 451, 376), (330, 375, 390), (376, 451, 391), (330, 390, 405), (391, 451, 406), (330, 405, 420), (406, 451, 421), (330, 420, 435), (421, 451, 436), (330, 435, 450), (436, 451, 452), (330, 450, 466), (452, 451, 467), (330, 466, 481), (481, 480, 13, 14), (474, 473, 6, 7), (467, 451, 0), (330, 481, 14), (475, 474, 7, 8), (468, 467, 0, 1), (476, 475, 8, 9), (469, 468, 1, 2), (477, 476, 9, 10), (470, 469, 2, 3), (478, 477, 10, 11), (471, 470, 3, 4), (479, 478, 11, 12), (472, 471, 4, 5), (480, 479, 12, 13), (473, 472, 5, 6)])
me_sphere.materials.append(mat_material_001)
me_sphere.use_remesh_preserve_volume = False
me_sphere.use_remesh_preserve_attributes = False
me_sphere.use_mirror_vertex_groups = False
me_sphere.update()
me_plane = bpy.data.meshes.new('Plane')
me_plane.from_pydata([(-1.721, -0.2869, 1.456e-05), (0.2792, -0.2869, 1.456e-05), (-1.721, 1.713, 1.456e-05), (0.2792, 1.713, 1.456e-05)], [], [(0, 1, 3, 2)])
me_plane.use_remesh_preserve_volume = False
me_plane.use_remesh_preserve_attributes = False
me_plane.use_mirror_vertex_groups = False
me_plane.update()
me_plane_003 = bpy.data.meshes.new('Plane.003')
me_plane_003.from_pydata([(1.134, -0.9939, -4.078e-15), (-0.8705, 0.9938, 3.574e-15), (-0.5511, 0.2113, 0.0004149), (-0.3598, 0.2237, -2.421e-07), (-0.1143, 0.2278, -2.328e-07), (0.05277, 0.208, 2.421e-07), (0.382, 0.1793, -2.459e-07), (0.6413, 0.1463, -1.248e-07), (0.8054, 0.13, 3.725e-09), (0.9527, 0.1108, 0.0007262), (1.05, 0.06019, 0.0), (-0.6883, 0.145, -0.01447), (-0.1949, -0.1366, -0.0006493), (-0.2009, -0.1894, 1.192e-07), (0.05113, 0.08444, -2.44e-07), (0.2627, 0.07275, -2.384e-07), (-0.4458, -0.1485, -0.0009502), (-0.07583, -0.07388, 2.421e-07), (0.08781, -0.07388, 2.384e-07), (0.2603, -0.07388, -2.403e-07), (0.4239, -0.0783, -2.366e-07), (0.561, -0.06946, -1.676e-08), (1.067, -0.03507, 0.001052), (1.008, -0.1032, -3.725e-09), (0.9182, -0.1267, -1.248e-07), (0.7943, -0.1488, -2.421e-07), (0.635, -0.1764, 9.537e-07), (0.5109, -0.2038, -3.725e-09), (0.3363, -0.2375, 1.863e-09), (0.1679, -0.267, 1.192e-07), (0.03187, -0.2939, -2.347e-07), (-0.2199, -0.3139, -1.863e-09), (-0.4947, -0.3201, -1.118e-08), (-0.6377, -0.3184, -0.001576), (-0.7218, -0.2481, -0.002065), (-0.7744, -0.1096, 0.0001459), (-0.7511, 0.06198, 0.005016), (0.6406, -0.06061, -1.863e-09), (0.6053, -0.00754, 1.49e-08), (0.4018, -0.003117, -2.384e-07), (0.1984, -0.00754, 1.863e-09), (0.01262, -0.00754, 2.421e-07), (-0.1289, -0.02081, 2.384e-07), (-0.1776, -0.02523, 3.725e-09), (-0.182, -0.06503, 2.366e-07), (-0.0228, -0.1411, -1.863e-09), (0.2004, -0.1346, 1.863e-09), (-0.09314, -0.1817, 4.731e-07), (-0.049, 0.06132, -4.731e-07), (-0.2625, 0.03811, 5.588e-09), (-0.4476, 0.02059, 7.171e-07), (-0.4606, 0.07897, -4.694e-07), (-0.2275, 0.09046, 0.0), (-0.2642, -0.2003, 0.0005286), (0.6406, -0.06061, 0.04221), (0.561, -0.06946, 0.04221), (-0.5511, 0.2113, 0.04263), (-0.6883, 0.145, 0.01771), (-0.182, -0.06503, 0.04221), (-0.07583, -0.07388, 0.04221), (0.08781, -0.07388, 0.04221), (0.2603, -0.07388, 0.04221), (-0.3598, 0.2237, 0.04221), (-0.1143, 0.2278, 0.04221), (0.05277, 0.208, 0.04221), (0.382, 0.1793, 0.04221), (0.6413, 0.1463, 0.04221), (0.8054, 0.13, 0.04221), (0.9427, 0.1095, 0.04235), (1.04, 0.05889, 0.04163), (0.4239, -0.0783, 0.04221), (0.635, -0.1764, 0.04221), (-0.2199, -0.3139, 0.04221), (-0.2018, -0.1817, 0.04157), (-0.09314, -0.1817, 0.04221), (-0.2275, 0.09046, 0.04221), (0.05113, 0.08444, 0.04221), (0.2627, 0.07275, 0.04221), (-0.049, 0.06132, 0.04221), (1.067, -0.03507, 0.04326), (1.008, -0.1032, 0.04221), (0.9182, -0.1267, 0.04221), (0.7943, -0.1488, 0.04221), (0.5109, -0.2038, 0.04221), (0.3363, -0.2375, 0.04221), (0.1679, -0.267, 0.04221), (0.03187, -0.2939, 0.04221), (-0.4947, -0.3201, 0.04221), (-0.6377, -0.3184, 0.04064), (-0.7218, -0.2481, 0.04015), (-0.7744, -0.1096, 0.04236), (-0.7511, 0.06198, 0.0372), (0.6053, -0.00754, 0.04221), (0.4018, -0.003117, 0.04221), (0.1984, -0.00754, 0.04221), (0.01262, -0.00754, 0.04221), (-0.1289, -0.02081, 0.04221), (-0.1776, -0.02523, 0.04221), (-0.1952, -0.1344, 0.04138), (-0.0228, -0.1411, 0.04221), (0.2004, -0.1346, 0.04221), (-0.2625, 0.03811, 0.04221), (-0.4476, 0.02059, 0.04221), (-0.4606, 0.07897, 0.04221), (-0.4466, -0.1409, 0.04062), (-0.2657, -0.1872, 0.04164)], [], [(11, 2, 3, 4, 52, 51, 50, 49, 48, 41, 42, 43, 44, 12, 16, 53, 13, 31, 32, 33, 34, 35, 36), (26, 27, 28, 29, 30, 31, 13, 47, 46, 45, 12, 44, 17, 18, 19, 20, 21, 37), (4, 5, 6, 7, 8, 9, 10, 22, 23, 24, 25, 26, 37, 38, 39, 40, 41, 48, 15, 14, 52), (57, 91, 90, 89, 88, 87, 72, 73, 105, 104, 98, 58, 97, 96, 95, 78, 101, 102, 103, 75, 63, 62, 56), (71, 54, 55, 70, 61, 60, 59, 58, 98, 99, 100, 74, 73, 72, 86, 85, 84, 83), (63, 75, 76, 77, 78, 95, 94, 93, 92, 54, 71, 82, 81, 80, 79, 69, 68, 67, 66, 65, 64), (16, 12, 98, 104), (29, 28, 84, 85), (17, 44, 58, 59), (53, 16, 104, 105), (30, 29, 85, 86), (18, 17, 59, 60), (13, 53, 105, 73), (31, 30, 86, 72), (19, 18, 60, 61), (32, 31, 72, 87), (3, 2, 56, 62), (33, 32, 87, 88), (4, 3, 62, 63), (34, 33, 88, 89), (5, 4, 63, 64), (35, 34, 89, 90), (6, 5, 64, 65), (36, 35, 90, 91), (7, 6, 65, 66), (11, 36, 91, 57), (8, 7, 66, 67), (38, 37, 54, 92), (9, 8, 67, 68), (39, 38, 92, 93), (10, 9, 68, 69), (40, 39, 93, 94), (20, 19, 61, 70), (41, 40, 94, 95), (42, 41, 95, 96), (43, 42, 96, 97), (47, 13, 73, 74), (44, 43, 97, 58), (52, 14, 76, 75), (14, 15, 77, 76), (12, 45, 99, 98), (15, 48, 78, 77), (45, 46, 100, 99), (21, 20, 70, 55), (46, 47, 74, 100), (22, 10, 69, 79), (23, 22, 79, 80), (48, 49, 101, 78), (24, 23, 80, 81), (49, 50, 102, 101), (25, 24, 81, 82), (50, 51, 103, 102), (26, 25, 82, 71), (51, 52, 75, 103), (27, 26, 71, 83), (37, 21, 55, 54), (28, 27, 83, 84), (2, 11, 57, 56)])
_uv = me_plane_003.uv_layers.new(name='UVMap')
_uv.uv.foreach_set('vector', [0.6235, 0.7511, 0.6267, 0.694, 0.6298, 0.622, 0.6311, 0.5299, 0.5628, 0.5727, 0.5578, 0.6601, 0.5286, 0.6554, 0.5367, 0.5859, 0.5477, 0.5059, 0.5131, 0.4829, 0.5069, 0.536, 0.5048, 0.5543, 0.4849, 0.556, 0.4453, 0.5607, 0.4383, 0.6546, 0.4207, 0.5874, 0.4228, 0.5634, 0.3607, 0.5708, 0.3584, 0.6739, 0.3502, 0.7267, 0.3869, 0.7543, 0.4644, 0.7791, 0.5403, 0.7715, 0.4268, 0.25, 0.4134, 0.2965, 0.3971, 0.3621, 0.3829, 0.4253, 0.3699, 0.4764, 0.3607, 0.5708, 0.4228, 0.5634, 0.4263, 0.523, 0.449, 0.4128, 0.4464, 0.4965, 0.4453, 0.5607, 0.4849, 0.556, 0.4802, 0.5162, 0.4797, 0.4549, 0.4792, 0.3902, 0.4764, 0.3289, 0.4804, 0.2774, 0.4846, 0.2476, 0.6311, 0.5299, 0.6207, 0.4674, 0.6054, 0.344, 0.5881, 0.2469, 0.5794, 0.1854, 0.5737, 0.1305, 0.5437, 0.09392, 0.4949, 0.09454, 0.4622, 0.1099, 0.4507, 0.1437, 0.4401, 0.1902, 0.4268, 0.25, 0.4846, 0.2476, 0.5113, 0.2607, 0.5141, 0.337, 0.5125, 0.4133, 0.5131, 0.4829, 0.5477, 0.5059, 0.5524, 0.389, 0.5589, 0.4683, 0.5628, 0.5727, 0.6235, 0.7511, 0.5403, 0.7715, 0.4644, 0.7791, 0.3869, 0.7543, 0.3502, 0.7267, 0.3584, 0.6739, 0.3607, 0.5708, 0.4228, 0.5634, 0.4207, 0.5874, 0.4383, 0.6546, 0.4453, 0.5607, 0.4849, 0.556, 0.5048, 0.5543, 0.5069, 0.536, 0.5131, 0.4829, 0.5477, 0.5059, 0.5367, 0.5859, 0.5286, 0.6554, 0.5578, 0.6601, 0.5628, 0.5727, 0.6311, 0.5299, 0.6298, 0.622, 0.6267, 0.694, 0.4268, 0.25, 0.4846, 0.2476, 0.4804, 0.2774, 0.4764, 0.3289, 0.4792, 0.3902, 0.4797, 0.4549, 0.4802, 0.5162, 0.4849, 0.556, 0.4453, 0.5607, 0.4464, 0.4965, 0.449, 0.4128, 0.4263, 0.523, 0.4228, 0.5634, 0.3607, 0.5708, 0.3699, 0.4764, 0.3829, 0.4253, 0.3971, 0.3621, 0.4134, 0.2965, 0.6311, 0.5299, 0.5628, 0.5727, 0.5589, 0.4683, 0.5524, 0.389, 0.5477, 0.5059, 0.5131, 0.4829, 0.5125, 0.4133, 0.5141, 0.337, 0.5113, 0.2607, 0.4846, 0.2476, 0.4268, 0.25, 0.4401, 0.1902, 0.4507, 0.1437, 0.4622, 0.1099, 0.4949, 0.09454, 0.5437, 0.09392, 0.5737, 0.1305, 0.5794, 0.1854, 0.5881, 0.2469, 0.6054, 0.344, 0.6207, 0.4674, 0.4383, 0.6546, 0.4453, 0.5607, 0.4453, 0.5607, 0.4383, 0.6546, 0.3829, 0.4253, 0.3971, 0.3621, 0.3971, 0.3621, 0.3829, 0.4253, 0.4802, 0.5162, 0.4849, 0.556, 0.4849, 0.556, 0.4802, 0.5162, 0.4207, 0.5874, 0.4383, 0.6546, 0.4383, 0.6546, 0.4207, 0.5874, 0.3699, 0.4764, 0.3829, 0.4253, 0.3829, 0.4253, 0.3699, 0.4764, 0.4797, 0.4549, 0.4802, 0.5162, 0.4802, 0.5162, 0.4797, 0.4549, 0.4228, 0.5634, 0.4207, 0.5874, 0.4207, 0.5874, 0.4228, 0.5634, 0.3607, 0.5708, 0.3699, 0.4764, 0.3699, 0.4764, 0.3607, 0.5708, 0.4792, 0.3902, 0.4797, 0.4549, 0.4797, 0.4549, 0.4792, 0.3902, 0.3584, 0.6739, 0.3607, 0.5708, 0.3607, 0.5708, 0.3584, 0.6739, 0.6298, 0.622, 0.6267, 0.694, 0.6267, 0.694, 0.6298, 0.622, 0.3502, 0.7267, 0.3584, 0.6739, 0.3584, 0.6739, 0.3502, 0.7267, 0.6311, 0.5299, 0.6298, 0.622, 0.6298, 0.622, 0.6311, 0.5299, 0.3869, 0.7543, 0.3502, 0.7267, 0.3502, 0.7267, 0.3869, 0.7543, 0.6207, 0.4674, 0.6311, 0.5299, 0.6311, 0.5299, 0.6207, 0.4674, 0.4644, 0.7791, 0.3869, 0.7543, 0.3869, 0.7543, 0.4644, 0.7791, 0.6054, 0.344, 0.6207, 0.4674, 0.6207, 0.4674, 0.6054, 0.344, 0.5403, 0.7715, 0.4644, 0.7791, 0.4644, 0.7791, 0.5403, 0.7715, 0.5881, 0.2469, 0.6054, 0.344, 0.6054, 0.344, 0.5881, 0.2469, 0.6235, 0.7511, 0.5403, 0.7715, 0.5403, 0.7715, 0.6235, 0.7511, 0.5794, 0.1854, 0.5881, 0.2469, 0.5881, 0.2469, 0.5794, 0.1854, 0.5113, 0.2607, 0.4846, 0.2476, 0.4846, 0.2476, 0.5113, 0.2607, 0.5737, 0.1305, 0.5794, 0.1854, 0.5794, 0.1854, 0.5737, 0.1305, 0.5141, 0.337, 0.5113, 0.2607, 0.5113, 0.2607, 0.5141, 0.337, 0.5437, 0.09392, 0.5737, 0.1305, 0.5737, 0.1305, 0.5437, 0.09392, 0.5125, 0.4133, 0.5141, 0.337, 0.5141, 0.337, 0.5125, 0.4133, 0.4764, 0.3289, 0.4792, 0.3902, 0.4792, 0.3902, 0.4764, 0.3289, 0.5131, 0.4829, 0.5125, 0.4133, 0.5125, 0.4133, 0.5131, 0.4829, 0.5069, 0.536, 0.5131, 0.4829, 0.5131, 0.4829, 0.5069, 0.536, 0.5048, 0.5543, 0.5069, 0.536, 0.5069, 0.536, 0.5048, 0.5543, 0.4263, 0.523, 0.4228, 0.5634, 0.4228, 0.5634, 0.4263, 0.523, 0.4849, 0.556, 0.5048, 0.5543, 0.5048, 0.5543, 0.4849, 0.556, 0.5628, 0.5727, 0.5589, 0.4683, 0.5589, 0.4683, 0.5628, 0.5727, 0.5589, 0.4683, 0.5524, 0.389, 0.5524, 0.389, 0.5589, 0.4683, 0.4453, 0.5607, 0.4464, 0.4965, 0.4464, 0.4965, 0.4453, 0.5607, 0.5524, 0.389, 0.5477, 0.5059, 0.5477, 0.5059, 0.5524, 0.389, 0.4464, 0.4965, 0.449, 0.4128, 0.449, 0.4128, 0.4464, 0.4965, 0.4804, 0.2774, 0.4764, 0.3289, 0.4764, 0.3289, 0.4804, 0.2774, 0.449, 0.4128, 0.4263, 0.523, 0.4263, 0.523, 0.449, 0.4128, 0.4949, 0.09454, 0.5437, 0.09392, 0.5437, 0.09392, 0.4949, 0.09454, 0.4622, 0.1099, 0.4949, 0.09454, 0.4949, 0.09454, 0.4622, 0.1099, 0.5477, 0.5059, 0.5367, 0.5859, 0.5367, 0.5859, 0.5477, 0.5059, 0.4507, 0.1437, 0.4622, 0.1099, 0.4622, 0.1099, 0.4507, 0.1437, 0.5367, 0.5859, 0.5286, 0.6554, 0.5286, 0.6554, 0.5367, 0.5859, 0.4401, 0.1902, 0.4507, 0.1437, 0.4507, 0.1437, 0.4401, 0.1902, 0.5286, 0.6554, 0.5578, 0.6601, 0.5578, 0.6601, 0.5286, 0.6554, 0.4268, 0.25, 0.4401, 0.1902, 0.4401, 0.1902, 0.4268, 0.25, 0.5578, 0.6601, 0.5628, 0.5727, 0.5628, 0.5727, 0.5578, 0.6601, 0.4134, 0.2965, 0.4268, 0.25, 0.4268, 0.25, 0.4134, 0.2965, 0.4846, 0.2476, 0.4804, 0.2774, 0.4804, 0.2774, 0.4846, 0.2476, 0.3971, 0.3621, 0.4134, 0.2965, 0.4134, 0.2965, 0.3971, 0.3621, 0.6267, 0.694, 0.6235, 0.7511, 0.6235, 0.7511, 0.6267, 0.694])
me_plane_003.materials.append(mat_material_000)
me_plane_003.use_remesh_preserve_volume = False
me_plane_003.use_remesh_preserve_attributes = False
me_plane_003.use_mirror_vertex_groups = False
me_plane_003.update()
me_plane_005 = bpy.data.meshes.new('Plane.005')
me_plane_005.from_pydata([(-1.0, -1.0, 0.0), (1.0, -0.1683, -0.08393), (-1.0, -0.1871, 0.0), (1.0, -0.1683, 0.0), (-0.8985, -0.2743, 0.0), (1.0, -0.1011, 0.0), (-0.822, -0.04363, 2.384e-07), (-0.6462, -0.09715, 2.384e-07), (-0.4606, -0.0269, -2.384e-07), (-0.2725, -0.07968, 0.0), (-0.08074, -0.01265, 0.0), (0.1313, -0.05672, 2.384e-07), (0.3903, 0.04699, -2.384e-07), (0.5975, -0.003609, -2.384e-07), (0.7923, 0.1171, -2.384e-07), (0.8918, 0.03192, -2.384e-07), (0.6861, -0.05953, 2.384e-07), (0.6287, -0.1009, -2.384e-07), (0.3978, -0.03651, 0.0), (0.2042, -0.1291, 2.384e-07), (0.1366, -0.1459, 0.0), (-0.09168, -0.09985, -2.384e-07), (-0.2796, -0.1652, 4.768e-07), (-0.4816, -0.1105, 4.768e-07), (-0.6509, -0.1878, 0.0), (-0.8245, -0.124, 0.0), (-0.8876, -0.1913, 0.0), (-0.5099, -0.1917, 0.0), (0.0093, -0.1719, 0.0), (0.8924, -0.1008, 0.0), (-0.8985, -0.2743, -0.08393), (-1.0, -0.1871, -0.08393), (1.0, -0.1011, -0.08393), (-0.822, -0.04363, -0.08393), (-0.6462, -0.09715, -0.08393), (-0.4606, -0.0269, -0.08393), (-0.2725, -0.07968, -0.08393), (-0.08074, -0.01265, -0.08393), (0.1313, -0.05672, -0.08393), (0.3903, 0.04699, -0.08393), (0.5975, -0.003609, -0.08393), (0.7923, 0.1171, -0.08393), (0.8918, 0.03192, -0.08393), (0.6861, -0.05953, -0.08393), (0.6287, -0.1009, -0.08393), (0.3978, -0.03651, -0.08393), (0.2042, -0.1291, -0.08393), (0.1366, -0.1459, -0.08393), (-0.09168, -0.09985, -0.08393), (-0.2796, -0.1652, -0.08393), (-0.4816, -0.1105, -0.08393), (-0.6509, -0.1878, -0.08393), (-0.8245, -0.124, -0.08393), (-0.8876, -0.1913, -0.08393), (-0.5099, -0.1917, -0.08393), (0.0093, -0.1719, -0.08393), (0.8924, -0.1008, -0.08393)], [], [(2, 6, 7, 8, 9, 10, 11, 12, 13, 14, 15, 16, 17, 18, 19, 20, 21, 22, 23, 24, 25, 26, 27, 28, 29, 5, 3, 4), (31, 30, 1, 32, 56, 55, 54, 53, 52, 51, 50, 49, 48, 47, 46, 45, 44, 43, 42, 41, 40, 39, 38, 37, 36, 35, 34, 33), (10, 9, 36, 37), (24, 23, 50, 51), (11, 10, 37, 38), (25, 24, 51, 52), (12, 11, 38, 39), (26, 25, 52, 53), (13, 12, 39, 40), (27, 26, 53, 54), (14, 13, 40, 41), (28, 27, 54, 55), (15, 14, 41, 42), (29, 28, 55, 56), (16, 15, 42, 43), (4, 3, 1, 30), (5, 29, 56, 32), (17, 16, 43, 44), (2, 4, 30, 31), (18, 17, 44, 45), (3, 5, 32, 1), (19, 18, 45, 46), (6, 2, 31, 33), (20, 19, 46, 47), (7, 6, 33, 34), (21, 20, 47, 48), (8, 7, 34, 35), (22, 21, 48, 49), (9, 8, 35, 36), (23, 22, 49, 50)])
me_plane_005.use_remesh_preserve_volume = False
me_plane_005.use_remesh_preserve_attributes = False
me_plane_005.use_mirror_vertex_groups = False
me_plane_005.update()

# ---- objects
ob_plane_006 = bpy.data.objects.new('Plane.006', me_plane_006)
ob_plane_002 = bpy.data.objects.new('Plane.002', me_plane_002)
ob_plane_001 = bpy.data.objects.new('Plane.001', me_plane_001)
ob_sphere = bpy.data.objects.new('Sphere', me_sphere)
ob_plane = bpy.data.objects.new('Plane', me_plane)
ob_camera = bpy.data.objects.new('Camera', cam_camera)
ob_plane_003 = bpy.data.objects.new('Plane.003', me_plane_003)
ob_plane_005 = bpy.data.objects.new('Plane.005', me_plane_005)

# ---- transforms, parenting, visibility, modifiers, constraints
ob_plane_006.location = (-3.858, 5.458, 1.09)
ob_plane_006.rotation_euler = (-3.947, 1.571, 0.0)
ob_plane_006.scale = (1.189, 1.189, 1.189)
ob_plane_006.lineart.crease_threshold = 0.0
ob_plane_002.location = (3.669, -1.863, 7.047)
ob_plane_002.rotation_euler = (0.7047, 0.3909, 0.099)
ob_plane_002.lineart.crease_threshold = 0.0
ob_plane_001.location = (0.9093, -3.846, 9.163)
ob_plane_001.rotation_euler = (0.5219, -0.4631, 0.5194)
ob_plane_001.lineart.crease_threshold = 0.0
ob_sphere.location = (-2.326, 1.309, 0.8225)
ob_sphere.rotation_euler = (0.0, -0.0, -0.2821)
ob_sphere.lineart.crease_threshold = 0.0
ob_plane.location = (5.754, -5.692, -0.0001162)
ob_plane.scale = (7.982, 7.982, 7.982)
ob_plane.lineart.crease_threshold = 0.0
ob_camera.location = (0.2696, -3.909, 3.374)
ob_camera.rotation_euler = (1.277, 0.01151, 0.2666)
ob_camera.lock_rotations_4d = False
ob_camera.empty_display_type = 'ARROWS'
ob_camera.color = (0.0, 0.0, 0.0, 0.0)
ob_camera.display_type = 'WIRE'
ob_camera.lineart.crease_threshold = 0.0
ob_plane_003.location = (-4.287, 4.58, 1.224)
ob_plane_003.rotation_euler = (-5.435, 1.761, -3.286)
ob_plane_003.scale = (1.181, 1.181, 2.258)
ob_plane_003.lineart.crease_threshold = 0.0
ob_plane_005.location = (-3.468, 5.503, 1.125)
ob_plane_005.rotation_euler = (0.0, 1.571, 1.571)
ob_plane_005.scale = (1.189, 1.189, 1.189)
ob_plane_005.lineart.crease_threshold = 0.0

# ---- collection membership
col_collection_1.objects.link(ob_plane_006)
col_collection_1.objects.link(ob_plane_002)
col_collection_1.objects.link(ob_plane_001)
col_collection_1.objects.link(ob_sphere)
col_collection_1.objects.link(ob_plane)
col_collection_1.objects.link(ob_camera)
col_collection_1.objects.link(ob_plane_003)
col_collection_1.objects.link(ob_plane_005)

# ---- scene / render settings (as saved in the file)
scene.camera = ob_camera
scene.frame_start = 1; scene.frame_end = 180; scene.frame_set(180)
scene.render.engine = 'CYCLES'
scene.render.resolution_percentage = 50
scene.render.fps = 60
scene.render.dither_intensity = 0.0
scene.cycles.use_denoising = False
scene.cycles.samples = 10
scene.cycles.sampling_pattern = 'TABULATED_SOBOL'
scene.cycles.light_sampling_threshold = 0.0
scene.cycles.use_adaptive_sampling = False
scene.cycles.use_light_tree = False
scene.cycles.blur_glossy = 0.0
scene.cycles.pixel_filter_type = 'GAUSSIAN'
scene.cycles.sample_clamp_indirect = 0.0
scene.view_settings.view_transform = 'Standard'
bpy.context.view_layer.update()
